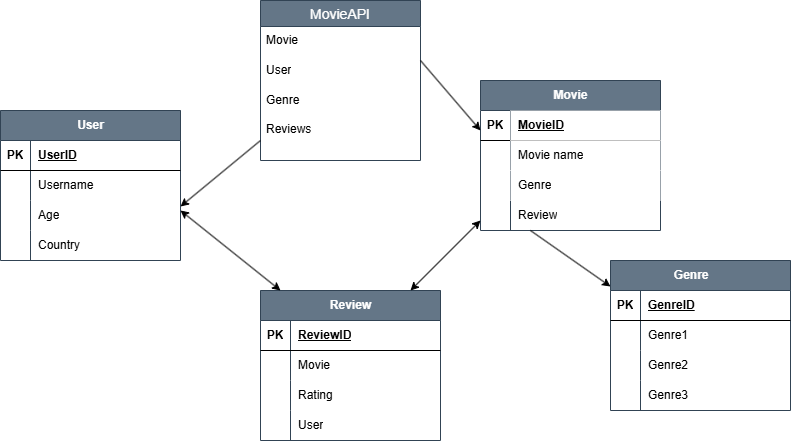

The diagram above was exported from draw.io. Its source (the exported page's mxGraphModel, read from the mxfile embedded in the PNG):
<mxGraphModel dx="1434" dy="746" grid="1" gridSize="10" guides="1" tooltips="1" connect="1" arrows="1" fold="1" page="1" pageScale="1" pageWidth="827" pageHeight="1169" math="0" shadow="0">
  <root>
    <mxCell id="0" />
    <mxCell id="1" parent="0" />
    <mxCell id="VGrgnWA41Mo3ecFdMDJS-2" value="Movie" style="shape=table;startSize=30;container=1;collapsible=1;childLayout=tableLayout;fixedRows=1;rowLines=0;fontStyle=1;align=center;resizeLast=1;html=1;fillColor=#647687;strokeColor=#314354;swimlaneFillColor=default;fontColor=#ffffff;" vertex="1" parent="1">
      <mxGeometry x="510" y="140" width="180" height="150" as="geometry" />
    </mxCell>
    <mxCell id="VGrgnWA41Mo3ecFdMDJS-3" value="" style="shape=tableRow;horizontal=0;startSize=0;swimlaneHead=0;swimlaneBody=0;fillColor=none;collapsible=0;dropTarget=0;points=[[0,0.5],[1,0.5]];portConstraint=eastwest;top=0;left=0;right=0;bottom=1;" vertex="1" parent="VGrgnWA41Mo3ecFdMDJS-2">
      <mxGeometry y="30" width="180" height="30" as="geometry" />
    </mxCell>
    <mxCell id="VGrgnWA41Mo3ecFdMDJS-4" value="PK" style="shape=partialRectangle;connectable=0;fillColor=none;top=0;left=0;bottom=0;right=0;fontStyle=1;overflow=hidden;whiteSpace=wrap;html=1;" vertex="1" parent="VGrgnWA41Mo3ecFdMDJS-3">
      <mxGeometry width="30" height="30" as="geometry">
        <mxRectangle width="30" height="30" as="alternateBounds" />
      </mxGeometry>
    </mxCell>
    <mxCell id="VGrgnWA41Mo3ecFdMDJS-5" value="MovieID" style="shape=partialRectangle;connectable=0;top=0;left=0;bottom=0;right=0;align=left;spacingLeft=6;fontStyle=5;overflow=hidden;whiteSpace=wrap;html=1;" vertex="1" parent="VGrgnWA41Mo3ecFdMDJS-3">
      <mxGeometry x="30" width="150" height="30" as="geometry">
        <mxRectangle width="150" height="30" as="alternateBounds" />
      </mxGeometry>
    </mxCell>
    <mxCell id="VGrgnWA41Mo3ecFdMDJS-6" value="" style="shape=tableRow;horizontal=0;startSize=0;swimlaneHead=0;swimlaneBody=0;fillColor=none;collapsible=0;dropTarget=0;points=[[0,0.5],[1,0.5]];portConstraint=eastwest;top=0;left=0;right=0;bottom=0;" vertex="1" parent="VGrgnWA41Mo3ecFdMDJS-2">
      <mxGeometry y="60" width="180" height="30" as="geometry" />
    </mxCell>
    <mxCell id="VGrgnWA41Mo3ecFdMDJS-7" value="" style="shape=partialRectangle;connectable=0;fillColor=none;top=0;left=0;bottom=0;right=0;editable=1;overflow=hidden;whiteSpace=wrap;html=1;" vertex="1" parent="VGrgnWA41Mo3ecFdMDJS-6">
      <mxGeometry width="30" height="30" as="geometry">
        <mxRectangle width="30" height="30" as="alternateBounds" />
      </mxGeometry>
    </mxCell>
    <mxCell id="VGrgnWA41Mo3ecFdMDJS-8" value="Movie name" style="shape=partialRectangle;connectable=0;top=0;left=0;bottom=0;right=0;align=left;spacingLeft=6;overflow=hidden;whiteSpace=wrap;html=1;" vertex="1" parent="VGrgnWA41Mo3ecFdMDJS-6">
      <mxGeometry x="30" width="150" height="30" as="geometry">
        <mxRectangle width="150" height="30" as="alternateBounds" />
      </mxGeometry>
    </mxCell>
    <mxCell id="VGrgnWA41Mo3ecFdMDJS-9" value="" style="shape=tableRow;horizontal=0;startSize=0;swimlaneHead=0;swimlaneBody=0;fillColor=none;collapsible=0;dropTarget=0;points=[[0,0.5],[1,0.5]];portConstraint=eastwest;top=0;left=0;right=0;bottom=0;" vertex="1" parent="VGrgnWA41Mo3ecFdMDJS-2">
      <mxGeometry y="90" width="180" height="30" as="geometry" />
    </mxCell>
    <mxCell id="VGrgnWA41Mo3ecFdMDJS-10" value="" style="shape=partialRectangle;connectable=0;fillColor=none;top=0;left=0;bottom=0;right=0;editable=1;overflow=hidden;whiteSpace=wrap;html=1;" vertex="1" parent="VGrgnWA41Mo3ecFdMDJS-9">
      <mxGeometry width="30" height="30" as="geometry">
        <mxRectangle width="30" height="30" as="alternateBounds" />
      </mxGeometry>
    </mxCell>
    <mxCell id="VGrgnWA41Mo3ecFdMDJS-11" value="Genre" style="shape=partialRectangle;connectable=0;top=0;left=0;bottom=0;right=0;align=left;spacingLeft=6;overflow=hidden;whiteSpace=wrap;html=1;" vertex="1" parent="VGrgnWA41Mo3ecFdMDJS-9">
      <mxGeometry x="30" width="150" height="30" as="geometry">
        <mxRectangle width="150" height="30" as="alternateBounds" />
      </mxGeometry>
    </mxCell>
    <mxCell id="VGrgnWA41Mo3ecFdMDJS-12" value="" style="shape=tableRow;horizontal=0;startSize=0;swimlaneHead=0;swimlaneBody=0;fillColor=none;collapsible=0;dropTarget=0;points=[[0,0.5],[1,0.5]];portConstraint=eastwest;top=0;left=0;right=0;bottom=0;" vertex="1" parent="VGrgnWA41Mo3ecFdMDJS-2">
      <mxGeometry y="120" width="180" height="30" as="geometry" />
    </mxCell>
    <mxCell id="VGrgnWA41Mo3ecFdMDJS-13" value="" style="shape=partialRectangle;connectable=0;fillColor=none;top=0;left=0;bottom=0;right=0;editable=1;overflow=hidden;whiteSpace=wrap;html=1;" vertex="1" parent="VGrgnWA41Mo3ecFdMDJS-12">
      <mxGeometry width="30" height="30" as="geometry">
        <mxRectangle width="30" height="30" as="alternateBounds" />
      </mxGeometry>
    </mxCell>
    <mxCell id="VGrgnWA41Mo3ecFdMDJS-14" value="Review" style="shape=partialRectangle;connectable=0;fillColor=none;top=0;left=0;bottom=0;right=0;align=left;spacingLeft=6;overflow=hidden;whiteSpace=wrap;html=1;" vertex="1" parent="VGrgnWA41Mo3ecFdMDJS-12">
      <mxGeometry x="30" width="150" height="30" as="geometry">
        <mxRectangle width="150" height="30" as="alternateBounds" />
      </mxGeometry>
    </mxCell>
    <mxCell id="VGrgnWA41Mo3ecFdMDJS-15" value="Genre&lt;span style=&quot;white-space: pre;&quot;&gt;&#09;&lt;/span&gt;" style="shape=table;startSize=30;container=1;collapsible=1;childLayout=tableLayout;fixedRows=1;rowLines=0;fontStyle=1;align=center;resizeLast=1;html=1;fillColor=#647687;fontColor=#ffffff;strokeColor=#314354;" vertex="1" parent="1">
      <mxGeometry x="640" y="320" width="180" height="150" as="geometry" />
    </mxCell>
    <mxCell id="VGrgnWA41Mo3ecFdMDJS-16" value="" style="shape=tableRow;horizontal=0;startSize=0;swimlaneHead=0;swimlaneBody=0;fillColor=none;collapsible=0;dropTarget=0;points=[[0,0.5],[1,0.5]];portConstraint=eastwest;top=0;left=0;right=0;bottom=1;" vertex="1" parent="VGrgnWA41Mo3ecFdMDJS-15">
      <mxGeometry y="30" width="180" height="30" as="geometry" />
    </mxCell>
    <mxCell id="VGrgnWA41Mo3ecFdMDJS-17" value="PK" style="shape=partialRectangle;connectable=0;fillColor=none;top=0;left=0;bottom=0;right=0;fontStyle=1;overflow=hidden;whiteSpace=wrap;html=1;" vertex="1" parent="VGrgnWA41Mo3ecFdMDJS-16">
      <mxGeometry width="30" height="30" as="geometry">
        <mxRectangle width="30" height="30" as="alternateBounds" />
      </mxGeometry>
    </mxCell>
    <mxCell id="VGrgnWA41Mo3ecFdMDJS-18" value="GenreID" style="shape=partialRectangle;connectable=0;fillColor=none;top=0;left=0;bottom=0;right=0;align=left;spacingLeft=6;fontStyle=5;overflow=hidden;whiteSpace=wrap;html=1;" vertex="1" parent="VGrgnWA41Mo3ecFdMDJS-16">
      <mxGeometry x="30" width="150" height="30" as="geometry">
        <mxRectangle width="150" height="30" as="alternateBounds" />
      </mxGeometry>
    </mxCell>
    <mxCell id="VGrgnWA41Mo3ecFdMDJS-19" value="" style="shape=tableRow;horizontal=0;startSize=0;swimlaneHead=0;swimlaneBody=0;fillColor=none;collapsible=0;dropTarget=0;points=[[0,0.5],[1,0.5]];portConstraint=eastwest;top=0;left=0;right=0;bottom=0;" vertex="1" parent="VGrgnWA41Mo3ecFdMDJS-15">
      <mxGeometry y="60" width="180" height="30" as="geometry" />
    </mxCell>
    <mxCell id="VGrgnWA41Mo3ecFdMDJS-20" value="" style="shape=partialRectangle;connectable=0;fillColor=none;top=0;left=0;bottom=0;right=0;editable=1;overflow=hidden;whiteSpace=wrap;html=1;" vertex="1" parent="VGrgnWA41Mo3ecFdMDJS-19">
      <mxGeometry width="30" height="30" as="geometry">
        <mxRectangle width="30" height="30" as="alternateBounds" />
      </mxGeometry>
    </mxCell>
    <mxCell id="VGrgnWA41Mo3ecFdMDJS-21" value="Genre1" style="shape=partialRectangle;connectable=0;fillColor=none;top=0;left=0;bottom=0;right=0;align=left;spacingLeft=6;overflow=hidden;whiteSpace=wrap;html=1;" vertex="1" parent="VGrgnWA41Mo3ecFdMDJS-19">
      <mxGeometry x="30" width="150" height="30" as="geometry">
        <mxRectangle width="150" height="30" as="alternateBounds" />
      </mxGeometry>
    </mxCell>
    <mxCell id="VGrgnWA41Mo3ecFdMDJS-22" value="" style="shape=tableRow;horizontal=0;startSize=0;swimlaneHead=0;swimlaneBody=0;fillColor=none;collapsible=0;dropTarget=0;points=[[0,0.5],[1,0.5]];portConstraint=eastwest;top=0;left=0;right=0;bottom=0;" vertex="1" parent="VGrgnWA41Mo3ecFdMDJS-15">
      <mxGeometry y="90" width="180" height="30" as="geometry" />
    </mxCell>
    <mxCell id="VGrgnWA41Mo3ecFdMDJS-23" value="" style="shape=partialRectangle;connectable=0;fillColor=none;top=0;left=0;bottom=0;right=0;editable=1;overflow=hidden;whiteSpace=wrap;html=1;" vertex="1" parent="VGrgnWA41Mo3ecFdMDJS-22">
      <mxGeometry width="30" height="30" as="geometry">
        <mxRectangle width="30" height="30" as="alternateBounds" />
      </mxGeometry>
    </mxCell>
    <mxCell id="VGrgnWA41Mo3ecFdMDJS-24" value="Genre2&lt;span style=&quot;white-space: pre;&quot;&gt;&#09;&lt;/span&gt;" style="shape=partialRectangle;connectable=0;fillColor=none;top=0;left=0;bottom=0;right=0;align=left;spacingLeft=6;overflow=hidden;whiteSpace=wrap;html=1;" vertex="1" parent="VGrgnWA41Mo3ecFdMDJS-22">
      <mxGeometry x="30" width="150" height="30" as="geometry">
        <mxRectangle width="150" height="30" as="alternateBounds" />
      </mxGeometry>
    </mxCell>
    <mxCell id="VGrgnWA41Mo3ecFdMDJS-25" value="" style="shape=tableRow;horizontal=0;startSize=0;swimlaneHead=0;swimlaneBody=0;fillColor=none;collapsible=0;dropTarget=0;points=[[0,0.5],[1,0.5]];portConstraint=eastwest;top=0;left=0;right=0;bottom=0;" vertex="1" parent="VGrgnWA41Mo3ecFdMDJS-15">
      <mxGeometry y="120" width="180" height="30" as="geometry" />
    </mxCell>
    <mxCell id="VGrgnWA41Mo3ecFdMDJS-26" value="" style="shape=partialRectangle;connectable=0;fillColor=none;top=0;left=0;bottom=0;right=0;editable=1;overflow=hidden;whiteSpace=wrap;html=1;" vertex="1" parent="VGrgnWA41Mo3ecFdMDJS-25">
      <mxGeometry width="30" height="30" as="geometry">
        <mxRectangle width="30" height="30" as="alternateBounds" />
      </mxGeometry>
    </mxCell>
    <mxCell id="VGrgnWA41Mo3ecFdMDJS-27" value="Genre3" style="shape=partialRectangle;connectable=0;fillColor=none;top=0;left=0;bottom=0;right=0;align=left;spacingLeft=6;overflow=hidden;whiteSpace=wrap;html=1;" vertex="1" parent="VGrgnWA41Mo3ecFdMDJS-25">
      <mxGeometry x="30" width="150" height="30" as="geometry">
        <mxRectangle width="150" height="30" as="alternateBounds" />
      </mxGeometry>
    </mxCell>
    <mxCell id="VGrgnWA41Mo3ecFdMDJS-28" value="User" style="shape=table;startSize=30;container=1;collapsible=1;childLayout=tableLayout;fixedRows=1;rowLines=0;fontStyle=1;align=center;resizeLast=1;html=1;fillColor=#647687;fontColor=#ffffff;strokeColor=#314354;" vertex="1" parent="1">
      <mxGeometry x="30" y="170" width="180" height="150" as="geometry" />
    </mxCell>
    <mxCell id="VGrgnWA41Mo3ecFdMDJS-29" value="" style="shape=tableRow;horizontal=0;startSize=0;swimlaneHead=0;swimlaneBody=0;fillColor=none;collapsible=0;dropTarget=0;points=[[0,0.5],[1,0.5]];portConstraint=eastwest;top=0;left=0;right=0;bottom=1;" vertex="1" parent="VGrgnWA41Mo3ecFdMDJS-28">
      <mxGeometry y="30" width="180" height="30" as="geometry" />
    </mxCell>
    <mxCell id="VGrgnWA41Mo3ecFdMDJS-30" value="PK" style="shape=partialRectangle;connectable=0;fillColor=none;top=0;left=0;bottom=0;right=0;fontStyle=1;overflow=hidden;whiteSpace=wrap;html=1;" vertex="1" parent="VGrgnWA41Mo3ecFdMDJS-29">
      <mxGeometry width="30" height="30" as="geometry">
        <mxRectangle width="30" height="30" as="alternateBounds" />
      </mxGeometry>
    </mxCell>
    <mxCell id="VGrgnWA41Mo3ecFdMDJS-31" value="UserID" style="shape=partialRectangle;connectable=0;fillColor=none;top=0;left=0;bottom=0;right=0;align=left;spacingLeft=6;fontStyle=5;overflow=hidden;whiteSpace=wrap;html=1;" vertex="1" parent="VGrgnWA41Mo3ecFdMDJS-29">
      <mxGeometry x="30" width="150" height="30" as="geometry">
        <mxRectangle width="150" height="30" as="alternateBounds" />
      </mxGeometry>
    </mxCell>
    <mxCell id="VGrgnWA41Mo3ecFdMDJS-32" value="" style="shape=tableRow;horizontal=0;startSize=0;swimlaneHead=0;swimlaneBody=0;fillColor=none;collapsible=0;dropTarget=0;points=[[0,0.5],[1,0.5]];portConstraint=eastwest;top=0;left=0;right=0;bottom=0;" vertex="1" parent="VGrgnWA41Mo3ecFdMDJS-28">
      <mxGeometry y="60" width="180" height="30" as="geometry" />
    </mxCell>
    <mxCell id="VGrgnWA41Mo3ecFdMDJS-33" value="" style="shape=partialRectangle;connectable=0;fillColor=none;top=0;left=0;bottom=0;right=0;editable=1;overflow=hidden;whiteSpace=wrap;html=1;" vertex="1" parent="VGrgnWA41Mo3ecFdMDJS-32">
      <mxGeometry width="30" height="30" as="geometry">
        <mxRectangle width="30" height="30" as="alternateBounds" />
      </mxGeometry>
    </mxCell>
    <mxCell id="VGrgnWA41Mo3ecFdMDJS-34" value="Username&lt;span style=&quot;white-space: pre;&quot;&gt;&#09;&lt;/span&gt;" style="shape=partialRectangle;connectable=0;fillColor=none;top=0;left=0;bottom=0;right=0;align=left;spacingLeft=6;overflow=hidden;whiteSpace=wrap;html=1;" vertex="1" parent="VGrgnWA41Mo3ecFdMDJS-32">
      <mxGeometry x="30" width="150" height="30" as="geometry">
        <mxRectangle width="150" height="30" as="alternateBounds" />
      </mxGeometry>
    </mxCell>
    <mxCell id="VGrgnWA41Mo3ecFdMDJS-35" value="" style="shape=tableRow;horizontal=0;startSize=0;swimlaneHead=0;swimlaneBody=0;fillColor=none;collapsible=0;dropTarget=0;points=[[0,0.5],[1,0.5]];portConstraint=eastwest;top=0;left=0;right=0;bottom=0;" vertex="1" parent="VGrgnWA41Mo3ecFdMDJS-28">
      <mxGeometry y="90" width="180" height="30" as="geometry" />
    </mxCell>
    <mxCell id="VGrgnWA41Mo3ecFdMDJS-36" value="" style="shape=partialRectangle;connectable=0;fillColor=none;top=0;left=0;bottom=0;right=0;editable=1;overflow=hidden;whiteSpace=wrap;html=1;" vertex="1" parent="VGrgnWA41Mo3ecFdMDJS-35">
      <mxGeometry width="30" height="30" as="geometry">
        <mxRectangle width="30" height="30" as="alternateBounds" />
      </mxGeometry>
    </mxCell>
    <mxCell id="VGrgnWA41Mo3ecFdMDJS-37" value="Age" style="shape=partialRectangle;connectable=0;fillColor=none;top=0;left=0;bottom=0;right=0;align=left;spacingLeft=6;overflow=hidden;whiteSpace=wrap;html=1;" vertex="1" parent="VGrgnWA41Mo3ecFdMDJS-35">
      <mxGeometry x="30" width="150" height="30" as="geometry">
        <mxRectangle width="150" height="30" as="alternateBounds" />
      </mxGeometry>
    </mxCell>
    <mxCell id="VGrgnWA41Mo3ecFdMDJS-38" value="" style="shape=tableRow;horizontal=0;startSize=0;swimlaneHead=0;swimlaneBody=0;fillColor=none;collapsible=0;dropTarget=0;points=[[0,0.5],[1,0.5]];portConstraint=eastwest;top=0;left=0;right=0;bottom=0;" vertex="1" parent="VGrgnWA41Mo3ecFdMDJS-28">
      <mxGeometry y="120" width="180" height="30" as="geometry" />
    </mxCell>
    <mxCell id="VGrgnWA41Mo3ecFdMDJS-39" value="" style="shape=partialRectangle;connectable=0;fillColor=none;top=0;left=0;bottom=0;right=0;editable=1;overflow=hidden;whiteSpace=wrap;html=1;" vertex="1" parent="VGrgnWA41Mo3ecFdMDJS-38">
      <mxGeometry width="30" height="30" as="geometry">
        <mxRectangle width="30" height="30" as="alternateBounds" />
      </mxGeometry>
    </mxCell>
    <mxCell id="VGrgnWA41Mo3ecFdMDJS-40" value="Country" style="shape=partialRectangle;connectable=0;fillColor=none;top=0;left=0;bottom=0;right=0;align=left;spacingLeft=6;overflow=hidden;whiteSpace=wrap;html=1;" vertex="1" parent="VGrgnWA41Mo3ecFdMDJS-38">
      <mxGeometry x="30" width="150" height="30" as="geometry">
        <mxRectangle width="150" height="30" as="alternateBounds" />
      </mxGeometry>
    </mxCell>
    <mxCell id="VGrgnWA41Mo3ecFdMDJS-54" value="MovieAPI" style="swimlane;fontStyle=0;childLayout=stackLayout;horizontal=1;startSize=26;horizontalStack=0;resizeParent=1;resizeParentMax=0;resizeLast=0;collapsible=1;marginBottom=0;align=center;fontSize=14;fillColor=#647687;fontColor=#ffffff;strokeColor=#314354;" vertex="1" parent="1">
      <mxGeometry x="290" y="60" width="160" height="160" as="geometry" />
    </mxCell>
    <mxCell id="VGrgnWA41Mo3ecFdMDJS-55" value="Movie" style="text;strokeColor=none;fillColor=none;spacingLeft=4;spacingRight=4;overflow=hidden;rotatable=0;points=[[0,0.5],[1,0.5]];portConstraint=eastwest;fontSize=12;whiteSpace=wrap;html=1;" vertex="1" parent="VGrgnWA41Mo3ecFdMDJS-54">
      <mxGeometry y="26" width="160" height="30" as="geometry" />
    </mxCell>
    <mxCell id="VGrgnWA41Mo3ecFdMDJS-56" value="User&lt;div&gt;&lt;br&gt;&lt;/div&gt;" style="text;strokeColor=none;fillColor=none;spacingLeft=4;spacingRight=4;overflow=hidden;rotatable=0;points=[[0,0.5],[1,0.5]];portConstraint=eastwest;fontSize=12;whiteSpace=wrap;html=1;" vertex="1" parent="VGrgnWA41Mo3ecFdMDJS-54">
      <mxGeometry y="56" width="160" height="30" as="geometry" />
    </mxCell>
    <mxCell id="VGrgnWA41Mo3ecFdMDJS-57" value="Genre&lt;div&gt;&lt;br&gt;&lt;/div&gt;&lt;div&gt;Reviews&lt;/div&gt;&lt;div&gt;&lt;br&gt;&lt;/div&gt;" style="text;strokeColor=none;fillColor=none;spacingLeft=4;spacingRight=4;overflow=hidden;rotatable=0;points=[[0,0.5],[1,0.5]];portConstraint=eastwest;fontSize=12;whiteSpace=wrap;html=1;" vertex="1" parent="VGrgnWA41Mo3ecFdMDJS-54">
      <mxGeometry y="86" width="160" height="74" as="geometry" />
    </mxCell>
    <mxCell id="VGrgnWA41Mo3ecFdMDJS-58" value="Review" style="shape=table;startSize=30;container=1;collapsible=1;childLayout=tableLayout;fixedRows=1;rowLines=0;fontStyle=1;align=center;resizeLast=1;html=1;fillColor=#647687;fontColor=#ffffff;strokeColor=#314354;" vertex="1" parent="1">
      <mxGeometry x="290" y="350" width="180" height="150" as="geometry" />
    </mxCell>
    <mxCell id="VGrgnWA41Mo3ecFdMDJS-59" value="" style="shape=tableRow;horizontal=0;startSize=0;swimlaneHead=0;swimlaneBody=0;fillColor=none;collapsible=0;dropTarget=0;points=[[0,0.5],[1,0.5]];portConstraint=eastwest;top=0;left=0;right=0;bottom=1;" vertex="1" parent="VGrgnWA41Mo3ecFdMDJS-58">
      <mxGeometry y="30" width="180" height="30" as="geometry" />
    </mxCell>
    <mxCell id="VGrgnWA41Mo3ecFdMDJS-60" value="PK" style="shape=partialRectangle;connectable=0;fillColor=none;top=0;left=0;bottom=0;right=0;fontStyle=1;overflow=hidden;whiteSpace=wrap;html=1;" vertex="1" parent="VGrgnWA41Mo3ecFdMDJS-59">
      <mxGeometry width="30" height="30" as="geometry">
        <mxRectangle width="30" height="30" as="alternateBounds" />
      </mxGeometry>
    </mxCell>
    <mxCell id="VGrgnWA41Mo3ecFdMDJS-61" value="ReviewID" style="shape=partialRectangle;connectable=0;fillColor=none;top=0;left=0;bottom=0;right=0;align=left;spacingLeft=6;fontStyle=5;overflow=hidden;whiteSpace=wrap;html=1;" vertex="1" parent="VGrgnWA41Mo3ecFdMDJS-59">
      <mxGeometry x="30" width="150" height="30" as="geometry">
        <mxRectangle width="150" height="30" as="alternateBounds" />
      </mxGeometry>
    </mxCell>
    <mxCell id="VGrgnWA41Mo3ecFdMDJS-62" value="" style="shape=tableRow;horizontal=0;startSize=0;swimlaneHead=0;swimlaneBody=0;fillColor=none;collapsible=0;dropTarget=0;points=[[0,0.5],[1,0.5]];portConstraint=eastwest;top=0;left=0;right=0;bottom=0;" vertex="1" parent="VGrgnWA41Mo3ecFdMDJS-58">
      <mxGeometry y="60" width="180" height="30" as="geometry" />
    </mxCell>
    <mxCell id="VGrgnWA41Mo3ecFdMDJS-63" value="" style="shape=partialRectangle;connectable=0;fillColor=none;top=0;left=0;bottom=0;right=0;editable=1;overflow=hidden;whiteSpace=wrap;html=1;" vertex="1" parent="VGrgnWA41Mo3ecFdMDJS-62">
      <mxGeometry width="30" height="30" as="geometry">
        <mxRectangle width="30" height="30" as="alternateBounds" />
      </mxGeometry>
    </mxCell>
    <mxCell id="VGrgnWA41Mo3ecFdMDJS-64" value="Movie" style="shape=partialRectangle;connectable=0;fillColor=none;top=0;left=0;bottom=0;right=0;align=left;spacingLeft=6;overflow=hidden;whiteSpace=wrap;html=1;" vertex="1" parent="VGrgnWA41Mo3ecFdMDJS-62">
      <mxGeometry x="30" width="150" height="30" as="geometry">
        <mxRectangle width="150" height="30" as="alternateBounds" />
      </mxGeometry>
    </mxCell>
    <mxCell id="VGrgnWA41Mo3ecFdMDJS-65" value="" style="shape=tableRow;horizontal=0;startSize=0;swimlaneHead=0;swimlaneBody=0;fillColor=none;collapsible=0;dropTarget=0;points=[[0,0.5],[1,0.5]];portConstraint=eastwest;top=0;left=0;right=0;bottom=0;" vertex="1" parent="VGrgnWA41Mo3ecFdMDJS-58">
      <mxGeometry y="90" width="180" height="30" as="geometry" />
    </mxCell>
    <mxCell id="VGrgnWA41Mo3ecFdMDJS-66" value="" style="shape=partialRectangle;connectable=0;fillColor=none;top=0;left=0;bottom=0;right=0;editable=1;overflow=hidden;whiteSpace=wrap;html=1;" vertex="1" parent="VGrgnWA41Mo3ecFdMDJS-65">
      <mxGeometry width="30" height="30" as="geometry">
        <mxRectangle width="30" height="30" as="alternateBounds" />
      </mxGeometry>
    </mxCell>
    <mxCell id="VGrgnWA41Mo3ecFdMDJS-67" value="Rating" style="shape=partialRectangle;connectable=0;fillColor=none;top=0;left=0;bottom=0;right=0;align=left;spacingLeft=6;overflow=hidden;whiteSpace=wrap;html=1;" vertex="1" parent="VGrgnWA41Mo3ecFdMDJS-65">
      <mxGeometry x="30" width="150" height="30" as="geometry">
        <mxRectangle width="150" height="30" as="alternateBounds" />
      </mxGeometry>
    </mxCell>
    <mxCell id="VGrgnWA41Mo3ecFdMDJS-68" value="" style="shape=tableRow;horizontal=0;startSize=0;swimlaneHead=0;swimlaneBody=0;fillColor=none;collapsible=0;dropTarget=0;points=[[0,0.5],[1,0.5]];portConstraint=eastwest;top=0;left=0;right=0;bottom=0;" vertex="1" parent="VGrgnWA41Mo3ecFdMDJS-58">
      <mxGeometry y="120" width="180" height="30" as="geometry" />
    </mxCell>
    <mxCell id="VGrgnWA41Mo3ecFdMDJS-69" value="" style="shape=partialRectangle;connectable=0;fillColor=none;top=0;left=0;bottom=0;right=0;editable=1;overflow=hidden;whiteSpace=wrap;html=1;" vertex="1" parent="VGrgnWA41Mo3ecFdMDJS-68">
      <mxGeometry width="30" height="30" as="geometry">
        <mxRectangle width="30" height="30" as="alternateBounds" />
      </mxGeometry>
    </mxCell>
    <mxCell id="VGrgnWA41Mo3ecFdMDJS-70" value="User" style="shape=partialRectangle;connectable=0;fillColor=none;top=0;left=0;bottom=0;right=0;align=left;spacingLeft=6;overflow=hidden;whiteSpace=wrap;html=1;" vertex="1" parent="VGrgnWA41Mo3ecFdMDJS-68">
      <mxGeometry x="30" width="150" height="30" as="geometry">
        <mxRectangle width="150" height="30" as="alternateBounds" />
      </mxGeometry>
    </mxCell>
    <mxCell id="VGrgnWA41Mo3ecFdMDJS-71" value="" style="endArrow=classic;html=1;rounded=0;entryX=0.106;entryY=0.867;entryDx=0;entryDy=0;entryPerimeter=0;" edge="1" parent="1">
      <mxGeometry width="50" height="50" relative="1" as="geometry">
        <mxPoint x="290" y="200" as="sourcePoint" />
        <mxPoint x="209.99999999999994" y="266.01" as="targetPoint" />
      </mxGeometry>
    </mxCell>
    <mxCell id="VGrgnWA41Mo3ecFdMDJS-72" value="" style="endArrow=classic;html=1;rounded=0;" edge="1" parent="1">
      <mxGeometry width="50" height="50" relative="1" as="geometry">
        <mxPoint x="450" y="120" as="sourcePoint" />
        <mxPoint x="510" y="190" as="targetPoint" />
      </mxGeometry>
    </mxCell>
    <mxCell id="VGrgnWA41Mo3ecFdMDJS-73" value="" style="endArrow=classic;html=1;rounded=0;entryX=0.028;entryY=-0.133;entryDx=0;entryDy=0;entryPerimeter=0;" edge="1" parent="1">
      <mxGeometry width="50" height="50" relative="1" as="geometry">
        <mxPoint x="559.96" y="290" as="sourcePoint" />
        <mxPoint x="640" y="346.01" as="targetPoint" />
      </mxGeometry>
    </mxCell>
    <mxCell id="VGrgnWA41Mo3ecFdMDJS-74" value="" style="endArrow=classic;startArrow=classic;html=1;rounded=0;" edge="1" parent="1">
      <mxGeometry width="50" height="50" relative="1" as="geometry">
        <mxPoint x="440" y="350" as="sourcePoint" />
        <mxPoint x="510" y="280" as="targetPoint" />
      </mxGeometry>
    </mxCell>
    <mxCell id="VGrgnWA41Mo3ecFdMDJS-75" value="" style="endArrow=classic;startArrow=classic;html=1;rounded=0;" edge="1" parent="1">
      <mxGeometry width="50" height="50" relative="1" as="geometry">
        <mxPoint x="310" y="350" as="sourcePoint" />
        <mxPoint x="210" y="270" as="targetPoint" />
      </mxGeometry>
    </mxCell>
  </root>
</mxGraphModel>